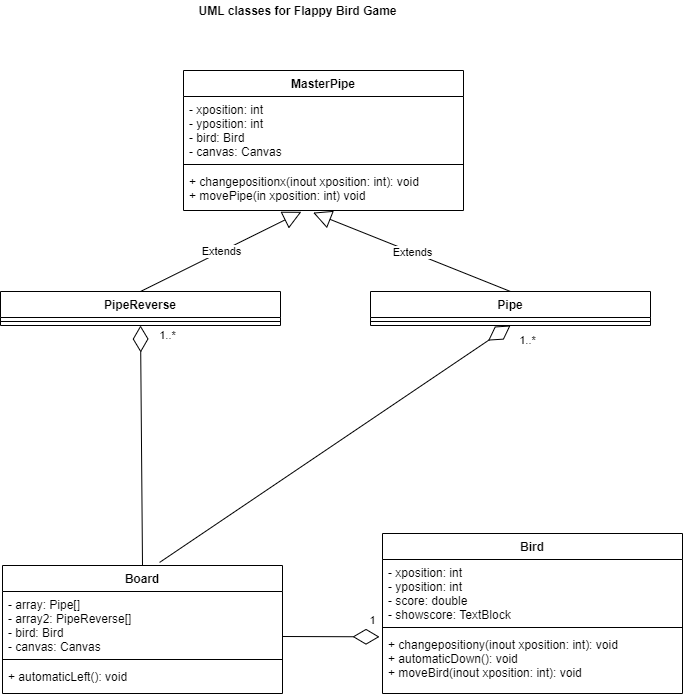

The diagram above was exported from draw.io. Its source (the exported page's mxGraphModel, read from the mxfile embedded in the PNG):
<mxGraphModel dx="1460" dy="541" grid="1" gridSize="10" guides="1" tooltips="1" connect="1" arrows="1" fold="1" page="1" pageScale="1" pageWidth="827" pageHeight="1169" math="0" shadow="0">
  <root>
    <mxCell id="0" />
    <mxCell id="1" parent="0" />
    <mxCell id="fwsttzeY5YHgrD34Ra6n-17" value="Pipe" style="swimlane;fontStyle=1;align=center;verticalAlign=top;childLayout=stackLayout;horizontal=1;startSize=26;horizontalStack=0;resizeParent=1;resizeParentMax=0;resizeLast=0;collapsible=1;marginBottom=0;" parent="1" vertex="1">
      <mxGeometry x="458" y="311" width="280" height="34" as="geometry" />
    </mxCell>
    <mxCell id="fwsttzeY5YHgrD34Ra6n-19" value="" style="line;strokeWidth=1;fillColor=none;align=left;verticalAlign=middle;spacingTop=-1;spacingLeft=3;spacingRight=3;rotatable=0;labelPosition=right;points=[];portConstraint=eastwest;" parent="fwsttzeY5YHgrD34Ra6n-17" vertex="1">
      <mxGeometry y="26" width="280" height="8" as="geometry" />
    </mxCell>
    <mxCell id="fwsttzeY5YHgrD34Ra6n-22" value="Bird" style="swimlane;fontStyle=1;align=center;verticalAlign=top;childLayout=stackLayout;horizontal=1;startSize=26;horizontalStack=0;resizeParent=1;resizeParentMax=0;resizeLast=0;collapsible=1;marginBottom=0;" parent="1" vertex="1">
      <mxGeometry x="470" y="553" width="300" height="160" as="geometry" />
    </mxCell>
    <mxCell id="fwsttzeY5YHgrD34Ra6n-23" value="- xposition: int&#10;- yposition: int&#10;- score: double&#10;- showscore: TextBlock" style="text;strokeColor=none;fillColor=none;align=left;verticalAlign=top;spacingLeft=4;spacingRight=4;overflow=hidden;rotatable=0;points=[[0,0.5],[1,0.5]];portConstraint=eastwest;" parent="fwsttzeY5YHgrD34Ra6n-22" vertex="1">
      <mxGeometry y="26" width="300" height="64" as="geometry" />
    </mxCell>
    <mxCell id="fwsttzeY5YHgrD34Ra6n-24" value="" style="line;strokeWidth=1;fillColor=none;align=left;verticalAlign=middle;spacingTop=-1;spacingLeft=3;spacingRight=3;rotatable=0;labelPosition=right;points=[];portConstraint=eastwest;" parent="fwsttzeY5YHgrD34Ra6n-22" vertex="1">
      <mxGeometry y="90" width="300" height="8" as="geometry" />
    </mxCell>
    <mxCell id="fwsttzeY5YHgrD34Ra6n-25" value="+ changepositiony(inout xposition: int): void&#10;+ automaticDown(): void&#10;+ moveBird(inout xposition: int): void&#10; " style="text;strokeColor=none;fillColor=none;align=left;verticalAlign=top;spacingLeft=4;spacingRight=4;overflow=hidden;rotatable=0;points=[[0,0.5],[1,0.5]];portConstraint=eastwest;" parent="fwsttzeY5YHgrD34Ra6n-22" vertex="1">
      <mxGeometry y="98" width="300" height="62" as="geometry" />
    </mxCell>
    <mxCell id="fwsttzeY5YHgrD34Ra6n-28" value="UML classes for Flappy Bird Game" style="text;html=1;align=center;verticalAlign=middle;resizable=0;points=[];autosize=1;strokeColor=none;fillColor=none;fontStyle=1" parent="1" vertex="1">
      <mxGeometry x="280" y="20" width="210" height="20" as="geometry" />
    </mxCell>
    <mxCell id="tgYDzgkZDEb4WdK7P2W1-1" value="MasterPipe&#10;" style="swimlane;fontStyle=1;align=center;verticalAlign=top;childLayout=stackLayout;horizontal=1;startSize=26;horizontalStack=0;resizeParent=1;resizeParentMax=0;resizeLast=0;collapsible=1;marginBottom=0;" parent="1" vertex="1">
      <mxGeometry x="271" y="90" width="280" height="140" as="geometry" />
    </mxCell>
    <mxCell id="tgYDzgkZDEb4WdK7P2W1-2" value="- xposition: int&#10;- yposition: int&#10;- bird: Bird&#10;- canvas: Canvas" style="text;strokeColor=none;fillColor=none;align=left;verticalAlign=top;spacingLeft=4;spacingRight=4;overflow=hidden;rotatable=0;points=[[0,0.5],[1,0.5]];portConstraint=eastwest;" parent="tgYDzgkZDEb4WdK7P2W1-1" vertex="1">
      <mxGeometry y="26" width="280" height="64" as="geometry" />
    </mxCell>
    <mxCell id="tgYDzgkZDEb4WdK7P2W1-3" value="" style="line;strokeWidth=1;fillColor=none;align=left;verticalAlign=middle;spacingTop=-1;spacingLeft=3;spacingRight=3;rotatable=0;labelPosition=right;points=[];portConstraint=eastwest;" parent="tgYDzgkZDEb4WdK7P2W1-1" vertex="1">
      <mxGeometry y="90" width="280" height="8" as="geometry" />
    </mxCell>
    <mxCell id="tgYDzgkZDEb4WdK7P2W1-4" value="+ changepositionx(inout xposition: int): void &#10;+ movePipe(in xposition: int) void" style="text;strokeColor=none;fillColor=none;align=left;verticalAlign=top;spacingLeft=4;spacingRight=4;overflow=hidden;rotatable=0;points=[[0,0.5],[1,0.5]];portConstraint=eastwest;" parent="tgYDzgkZDEb4WdK7P2W1-1" vertex="1">
      <mxGeometry y="98" width="280" height="42" as="geometry" />
    </mxCell>
    <mxCell id="VqwO3pwSHuyTaeBC4gdU-1" value="Board" style="swimlane;fontStyle=1;align=center;verticalAlign=top;childLayout=stackLayout;horizontal=1;startSize=26;horizontalStack=0;resizeParent=1;resizeParentMax=0;resizeLast=0;collapsible=1;marginBottom=0;" parent="1" vertex="1">
      <mxGeometry x="90" y="585" width="280" height="128" as="geometry" />
    </mxCell>
    <mxCell id="VqwO3pwSHuyTaeBC4gdU-2" value="- array: Pipe[]&#10;- array2: PipeReverse[]&#10;- bird: Bird&#10;- canvas: Canvas" style="text;strokeColor=none;fillColor=none;align=left;verticalAlign=top;spacingLeft=4;spacingRight=4;overflow=hidden;rotatable=0;points=[[0,0.5],[1,0.5]];portConstraint=eastwest;" parent="VqwO3pwSHuyTaeBC4gdU-1" vertex="1">
      <mxGeometry y="26" width="280" height="64" as="geometry" />
    </mxCell>
    <mxCell id="VqwO3pwSHuyTaeBC4gdU-3" value="" style="line;strokeWidth=1;fillColor=none;align=left;verticalAlign=middle;spacingTop=-1;spacingLeft=3;spacingRight=3;rotatable=0;labelPosition=right;points=[];portConstraint=eastwest;" parent="VqwO3pwSHuyTaeBC4gdU-1" vertex="1">
      <mxGeometry y="90" width="280" height="8" as="geometry" />
    </mxCell>
    <mxCell id="VqwO3pwSHuyTaeBC4gdU-4" value="+ automaticLeft(): void&#10;&#10;" style="text;strokeColor=none;fillColor=none;align=left;verticalAlign=top;spacingLeft=4;spacingRight=4;overflow=hidden;rotatable=0;points=[[0,0.5],[1,0.5]];portConstraint=eastwest;" parent="VqwO3pwSHuyTaeBC4gdU-1" vertex="1">
      <mxGeometry y="98" width="280" height="30" as="geometry" />
    </mxCell>
    <mxCell id="VqwO3pwSHuyTaeBC4gdU-5" value="PipeReverse&#10;" style="swimlane;fontStyle=1;align=center;verticalAlign=top;childLayout=stackLayout;horizontal=1;startSize=26;horizontalStack=0;resizeParent=1;resizeParentMax=0;resizeLast=0;collapsible=1;marginBottom=0;" parent="1" vertex="1">
      <mxGeometry x="88" y="311" width="280" height="34" as="geometry" />
    </mxCell>
    <mxCell id="VqwO3pwSHuyTaeBC4gdU-7" value="" style="line;strokeWidth=1;fillColor=none;align=left;verticalAlign=middle;spacingTop=-1;spacingLeft=3;spacingRight=3;rotatable=0;labelPosition=right;points=[];portConstraint=eastwest;" parent="VqwO3pwSHuyTaeBC4gdU-5" vertex="1">
      <mxGeometry y="26" width="280" height="8" as="geometry" />
    </mxCell>
    <mxCell id="F9SwVyGTzGXm7GlWFeKS-2" value="Extends" style="endArrow=block;endSize=16;endFill=0;html=1;rounded=0;exitX=0.5;exitY=0;exitDx=0;exitDy=0;entryX=0.421;entryY=1.031;entryDx=0;entryDy=0;entryPerimeter=0;" parent="1" source="VqwO3pwSHuyTaeBC4gdU-5" target="tgYDzgkZDEb4WdK7P2W1-4" edge="1">
      <mxGeometry width="160" relative="1" as="geometry">
        <mxPoint x="188" y="270" as="sourcePoint" />
        <mxPoint x="348" y="270" as="targetPoint" />
      </mxGeometry>
    </mxCell>
    <mxCell id="F9SwVyGTzGXm7GlWFeKS-3" value="Extends" style="endArrow=block;endSize=16;endFill=0;html=1;rounded=0;exitX=0.5;exitY=0;exitDx=0;exitDy=0;entryX=0.463;entryY=1.05;entryDx=0;entryDy=0;entryPerimeter=0;" parent="1" source="fwsttzeY5YHgrD34Ra6n-17" target="tgYDzgkZDEb4WdK7P2W1-4" edge="1">
      <mxGeometry width="160" relative="1" as="geometry">
        <mxPoint x="348" y="367.85" as="sourcePoint" />
        <mxPoint x="508.8800000000001" y="288.15200000000004" as="targetPoint" />
      </mxGeometry>
    </mxCell>
    <mxCell id="F9SwVyGTzGXm7GlWFeKS-11" value="" style="endArrow=diamondThin;endFill=0;endSize=24;html=1;rounded=0;fontSize=11;entryX=0.5;entryY=1;entryDx=0;entryDy=0;exitX=0.561;exitY=-0.024;exitDx=0;exitDy=0;exitPerimeter=0;" parent="1" source="VqwO3pwSHuyTaeBC4gdU-1" target="fwsttzeY5YHgrD34Ra6n-17" edge="1">
      <mxGeometry width="160" relative="1" as="geometry">
        <mxPoint x="530" y="500" as="sourcePoint" />
        <mxPoint x="690" y="500" as="targetPoint" />
      </mxGeometry>
    </mxCell>
    <mxCell id="F9SwVyGTzGXm7GlWFeKS-12" value="" style="endArrow=diamondThin;endFill=0;endSize=24;html=1;rounded=0;fontSize=11;entryX=0.5;entryY=1;entryDx=0;entryDy=0;exitX=0.5;exitY=0;exitDx=0;exitDy=0;" parent="1" source="VqwO3pwSHuyTaeBC4gdU-1" target="VqwO3pwSHuyTaeBC4gdU-5" edge="1">
      <mxGeometry width="160" relative="1" as="geometry">
        <mxPoint x="257.08000000000015" y="591.9279999999999" as="sourcePoint" />
        <mxPoint x="608" y="355" as="targetPoint" />
      </mxGeometry>
    </mxCell>
    <mxCell id="F9SwVyGTzGXm7GlWFeKS-13" value="" style="endArrow=diamondThin;endFill=0;endSize=24;html=1;rounded=0;fontSize=11;entryX=-0.01;entryY=0.086;entryDx=0;entryDy=0;entryPerimeter=0;" parent="1" target="fwsttzeY5YHgrD34Ra6n-25" edge="1">
      <mxGeometry width="160" relative="1" as="geometry">
        <mxPoint x="370" y="656" as="sourcePoint" />
        <mxPoint x="621.92" y="770" as="targetPoint" />
      </mxGeometry>
    </mxCell>
    <mxCell id="F9SwVyGTzGXm7GlWFeKS-14" value="1..*" style="text;html=1;align=center;verticalAlign=middle;resizable=0;points=[];autosize=1;strokeColor=none;fillColor=none;fontSize=11;" parent="1" vertex="1">
      <mxGeometry x="600" y="350" width="30" height="20" as="geometry" />
    </mxCell>
    <mxCell id="F9SwVyGTzGXm7GlWFeKS-15" value="1..*" style="text;html=1;align=center;verticalAlign=middle;resizable=0;points=[];autosize=1;strokeColor=none;fillColor=none;fontSize=11;" parent="1" vertex="1">
      <mxGeometry x="240" y="345" width="30" height="20" as="geometry" />
    </mxCell>
    <mxCell id="F9SwVyGTzGXm7GlWFeKS-16" value="1&lt;br&gt;" style="text;html=1;align=center;verticalAlign=middle;resizable=0;points=[];autosize=1;strokeColor=none;fillColor=none;fontSize=11;" parent="1" vertex="1">
      <mxGeometry x="450" y="630" width="20" height="20" as="geometry" />
    </mxCell>
  </root>
</mxGraphModel>